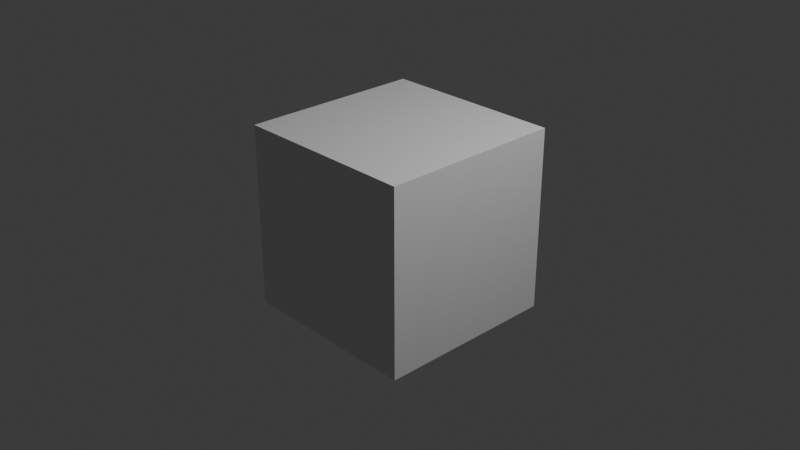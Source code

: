 # Source: PatrolCamLogo.blend  (saved by Blender 4.1.24; exported with 4.5.12 LTS)
import bpy
from mathutils import Matrix  # noqa: F401  (used for matrix-valued properties, if any)

bpy.ops.wm.read_factory_settings(use_empty=True)
scene = bpy.context.scene
scene.name = 'Scene'

# ---- collections
col_collection = bpy.data.collections.new('Collection'); scene.collection.children.link(col_collection)

# ---- materials (node trees are filled in below, after node groups)
mat_material = bpy.data.materials.new('Material')
mat_material.alpha_threshold = 0.0
mat_material.use_transparent_shadow = False
mat_material.roughness = 0.5
mat_material.line_color = (0.0, 0.0, 0.0, 1.0)

# ---- material node trees
mat_material.use_nodes = True; mat_material.node_tree.nodes.clear()
_N = mat_material.node_tree.nodes; _L = mat_material.node_tree.links
n0 = _N.new('ShaderNodeOutputMaterial'); n0.name = 'Material Output'; n0.location = (300, 300)
n1 = _N.new('ShaderNodeBsdfPrincipled'); n1.name = 'Principled BSDF'; n1.location = (10, 300)
n1.inputs[3].default_value = 1.45
_L.new(n1.outputs[0], n0.inputs[0])
n0.is_active_output = True

# ---- world
world_world = bpy.data.worlds.new('World'); scene.world = world_world
world_world.use_nodes = True; world_world.node_tree.nodes.clear()
_N = world_world.node_tree.nodes; _L = world_world.node_tree.links
n0 = _N.new('ShaderNodeOutputWorld'); n0.name = 'World Output'; n0.location = (300, 300)
n1 = _N.new('ShaderNodeBackground'); n1.name = 'Background'; n1.location = (10, 300)
n1.inputs[0].default_value = (0.05088, 0.05088, 0.05088, 1.0)
_L.new(n1.outputs[0], n0.inputs[0])
n0.is_active_output = True
world_world.color = (0.05088, 0.05088, 0.05088)
world_world.use_sun_shadow = False
world_world.sun_shadow_jitter_overblur = 0.0

# ---- cameras
cam_camera = bpy.data.cameras.new('Camera')
cam_camera.clip_end = 100.0
cam_camera.ortho_scale = 7.314

# ---- lights
light_light = bpy.data.lights.new('Light', 'POINT')
light_light.transmission_factor = 0.0
light_light.energy = 1000.0
light_light.shadow_soft_size = 0.1
light_light.shadow_maximum_resolution = 0.006
light_light.use_absolute_resolution = True

# ---- meshes
me_cube = bpy.data.meshes.new('Cube')
me_cube.from_pydata([(1.0, 1.0, 1.0), (1.0, 1.0, -1.0), (1.0, -1.0, 1.0), (1.0, -1.0, -1.0), (-1.0, 1.0, 1.0), (-1.0, 1.0, -1.0), (-1.0, -1.0, 1.0), (-1.0, -1.0, -1.0)], [], [(0, 4, 6, 2), (3, 2, 6, 7), (7, 6, 4, 5), (5, 1, 3, 7), (1, 0, 2, 3), (5, 4, 0, 1)])
_uv = me_cube.uv_layers.new(name='UVMap')
_uv.uv.foreach_set('vector', [0.625, 0.5, 0.875, 0.5, 0.875, 0.75, 0.625, 0.75, 0.375, 0.75, 0.625, 0.75, 0.625, 1.0, 0.375, 1.0, 0.375, 0.0, 0.625, 0.0, 0.625, 0.25, 0.375, 0.25, 0.125, 0.5, 0.375, 0.5, 0.375, 0.75, 0.125, 0.75, 0.375, 0.5, 0.625, 0.5, 0.625, 0.75, 0.375, 0.75, 0.375, 0.25, 0.625, 0.25, 0.625, 0.5, 0.375, 0.5])
me_cube.materials.append(mat_material)
me_cube.use_mirror_vertex_groups = False
me_cube.update()

# ---- objects
ob_cube = bpy.data.objects.new('Cube', me_cube)
ob_light = bpy.data.objects.new('Light', light_light)
ob_camera = bpy.data.objects.new('Camera', cam_camera)

# ---- transforms, parenting, visibility, modifiers, constraints
ob_cube.location = (0.0, 0.0, 0.0)
ob_cube.lock_rotations_4d = False
ob_cube.empty_display_type = 'ARROWS'
ob_cube.lineart.crease_threshold = 0.0
ob_light.location = (4.076, 1.005, 5.904)
ob_light.rotation_euler = (0.6503, 0.05522, 1.866)
ob_light.lock_rotations_4d = False
ob_light.empty_display_type = 'ARROWS'
ob_light.color = (0.0, 0.0, 0.0, 0.0)
ob_light.lineart.crease_threshold = 0.0
ob_camera.location = (7.359, -6.926, 4.958)
ob_camera.rotation_euler = (1.109, 0.0, 0.8149)
ob_camera.lock_rotations_4d = False
ob_camera.empty_display_type = 'ARROWS'
ob_camera.color = (0.0, 0.0, 0.0, 0.0)
ob_camera.display_type = 'WIRE'
ob_camera.lineart.crease_threshold = 0.0

# ---- collection membership
col_collection.objects.link(ob_cube)
col_collection.objects.link(ob_light)
col_collection.objects.link(ob_camera)

# ---- scene / render settings (as saved in the file)
scene.camera = ob_camera
scene.frame_start = 1; scene.frame_end = 250; scene.frame_set(96)
scene.render.engine = 'BLENDER_EEVEE_NEXT'
scene.cycles.sampling_pattern = 'TABULATED_SOBOL'
scene.eevee.ray_tracing_options.trace_max_roughness = 0.0
bpy.context.view_layer.update()
